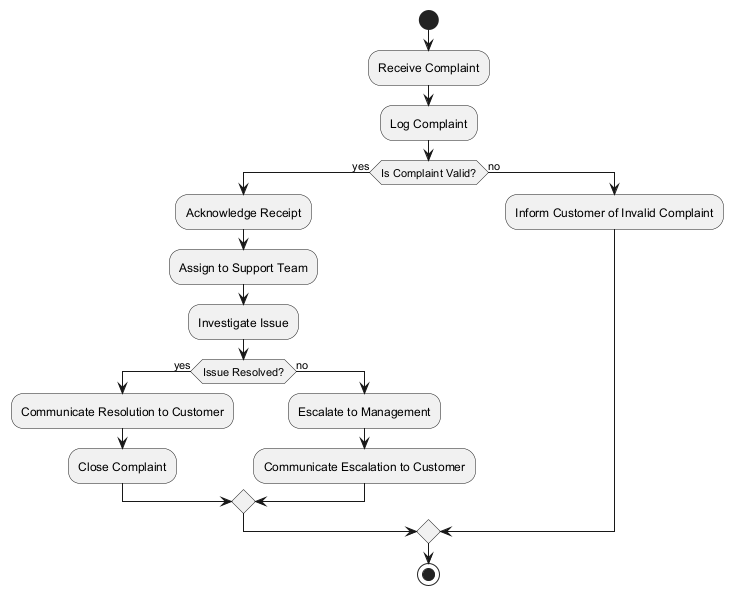

The diagram above was rendered by PlantUML. Its source (embedded in the PNG):
@startuml
start

:Receive Complaint;
:Log Complaint;

if (Is Complaint Valid?) then (yes)
    :Acknowledge Receipt;
    :Assign to Support Team;
    :Investigate Issue;
    
    if (Issue Resolved?) then (yes)
        :Communicate Resolution to Customer;
        :Close Complaint;
    else (no)
        :Escalate to Management;
        :Communicate Escalation to Customer;
    endif
    
else (no)
    :Inform Customer of Invalid Complaint;
endif

stop
@enduml